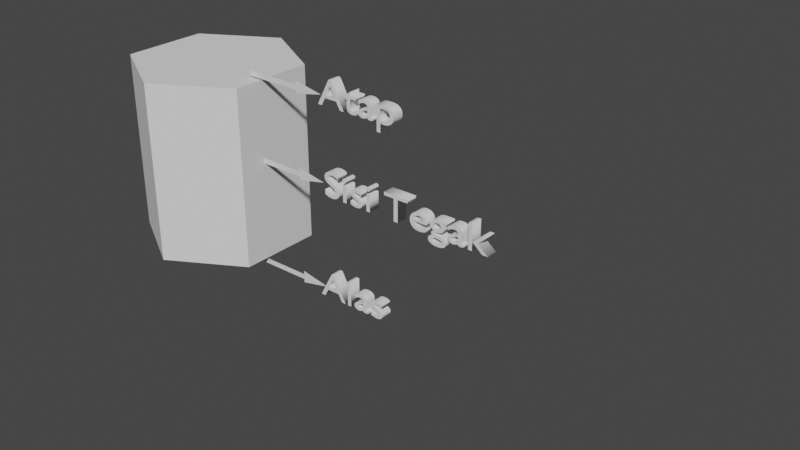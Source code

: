 # Source: ket_prisma6.blend  (saved by Blender 2.92.15; exported with 4.5.12 LTS)
import bpy
from mathutils import Matrix  # noqa: F401  (used for matrix-valued properties, if any)

bpy.ops.wm.read_factory_settings(use_empty=True)
scene = bpy.context.scene
scene.name = 'Scene'

# ---- collections
col_collection = bpy.data.collections.new('Collection'); scene.collection.children.link(col_collection)

# ---- world
world_world = bpy.data.worlds.new('World'); scene.world = world_world
world_world.use_nodes = True; world_world.node_tree.nodes.clear()
_N = world_world.node_tree.nodes; _L = world_world.node_tree.links
n0 = _N.new('ShaderNodeOutputWorld'); n0.name = 'World Output'; n0.location = (300, 300)
n1 = _N.new('ShaderNodeBackground'); n1.name = 'Background'; n1.location = (10, 300)
n1.inputs[0].default_value = (0.05088, 0.05088, 0.05088, 1.0)
_L.new(n1.outputs[0], n0.inputs[0])
n0.is_active_output = True
world_world.color = (0.05088, 0.05088, 0.05088)
world_world.use_sun_shadow = False
world_world.sun_shadow_jitter_overblur = 0.0

# ---- meshes
me_cylinder_004 = bpy.data.meshes.new('Cylinder.004')
me_cylinder_004.from_pydata([], [], [])
_uv = me_cylinder_004.uv_layers.new(name='UVMap')
_uv.uv.foreach_set('vector', [])
me_cylinder_004.use_remesh_fix_poles = True
me_cylinder_004.use_remesh_preserve_attributes = False
me_cylinder_004.use_mirror_vertex_groups = False
me_cylinder_004.update()
me_cylinder_011 = bpy.data.meshes.new('Cylinder.011')
me_cylinder_011.from_pydata([], [], [])
_uv = me_cylinder_011.uv_layers.new(name='UVMap')
_uv.uv.foreach_set('vector', [])
me_cylinder_011.use_remesh_fix_poles = True
me_cylinder_011.use_remesh_preserve_attributes = False
me_cylinder_011.use_mirror_vertex_groups = False
me_cylinder_011.update()
me_cylinder_017 = bpy.data.meshes.new('Cylinder.017')
me_cylinder_017.from_pydata([], [], [])
_uv = me_cylinder_017.uv_layers.new(name='UVMap')
_uv.uv.foreach_set('vector', [])
me_cylinder_017.use_remesh_fix_poles = True
me_cylinder_017.use_remesh_preserve_attributes = False
me_cylinder_017.use_mirror_vertex_groups = False
me_cylinder_017.update()
me_cylinder_024 = bpy.data.meshes.new('Cylinder.024')
me_cylinder_024.from_pydata([], [], [])
_uv = me_cylinder_024.uv_layers.new(name='UVMap')
_uv.uv.foreach_set('vector', [])
me_cylinder_024.use_remesh_fix_poles = True
me_cylinder_024.use_remesh_preserve_attributes = False
me_cylinder_024.use_mirror_vertex_groups = False
me_cylinder_024.update()
me_cylinder_032 = bpy.data.meshes.new('Cylinder.032')
me_cylinder_032.from_pydata([], [], [])
_uv = me_cylinder_032.uv_layers.new(name='UVMap')
_uv.uv.foreach_set('vector', [])
me_cylinder_032.use_remesh_fix_poles = True
me_cylinder_032.use_remesh_preserve_attributes = False
me_cylinder_032.use_mirror_vertex_groups = False
me_cylinder_032.update()
me_cylinder_033 = bpy.data.meshes.new('Cylinder.033')
me_cylinder_033.from_pydata([(-8.742e-08, -1.0, -1.0), (-8.742e-08, -1.0, 1.0), (-0.866, -0.5, -1.0), (-0.866, -0.5, 1.0)], [], [(0, 1, 3, 2)])
_uv = me_cylinder_033.uv_layers.new(name='UVMap')
_uv.uv.foreach_set('vector', [0.5, 0.5, 0.5, 1.0, 0.3333, 1.0, 0.3333, 0.5])
me_cylinder_033.use_remesh_fix_poles = True
me_cylinder_033.use_remesh_preserve_attributes = False
me_cylinder_033.use_mirror_vertex_groups = False
me_cylinder_033.update()
me_cylinder_034 = bpy.data.meshes.new('Cylinder.034')
me_cylinder_034.from_pydata([(0.866, -0.5, -1.0), (0.866, -0.5, 1.0), (-8.742e-08, -1.0, -1.0), (-8.742e-08, -1.0, 1.0)], [], [(0, 1, 3, 2)])
_uv = me_cylinder_034.uv_layers.new(name='UVMap')
_uv.uv.foreach_set('vector', [0.6667, 0.5, 0.6667, 1.0, 0.5, 1.0, 0.5, 0.5])
me_cylinder_034.use_remesh_fix_poles = True
me_cylinder_034.use_remesh_preserve_attributes = False
me_cylinder_034.use_mirror_vertex_groups = False
me_cylinder_034.update()
me_cylinder_035 = bpy.data.meshes.new('Cylinder.035')
me_cylinder_035.from_pydata([(0.0, 1.0, 1.0), (0.866, 0.5, 1.0), (0.866, -0.5, 1.0), (-8.742e-08, -1.0, 1.0), (-0.866, -0.5, 1.0), (-0.866, 0.5, 1.0)], [], [(1, 0, 5, 4, 3, 2)])
_uv = me_cylinder_035.uv_layers.new(name='UVMap')
_uv.uv.foreach_set('vector', [0.4578, 0.37, 0.25, 0.49, 0.04215, 0.37, 0.04215, 0.13, 0.25, 0.01, 0.4578, 0.13])
me_cylinder_035.use_remesh_fix_poles = True
me_cylinder_035.use_remesh_preserve_attributes = False
me_cylinder_035.use_mirror_vertex_groups = False
me_cylinder_035.update()
me_cylinder_036 = bpy.data.meshes.new('Cylinder.036')
me_cylinder_036.from_pydata([(0.0, 1.0, -1.0), (0.866, 0.5, -1.0), (0.866, -0.5, -1.0), (-8.742e-08, -1.0, -1.0), (-0.866, -0.5, -1.0), (-0.866, 0.5, -1.0)], [], [(0, 1, 2, 3, 4, 5)])
_uv = me_cylinder_036.uv_layers.new(name='UVMap')
_uv.uv.foreach_set('vector', [0.75, 0.49, 0.9578, 0.37, 0.9578, 0.13, 0.75, 0.01, 0.5422, 0.13, 0.5422, 0.37])
me_cylinder_036.use_remesh_fix_poles = True
me_cylinder_036.use_remesh_preserve_attributes = False
me_cylinder_036.use_mirror_vertex_groups = False
me_cylinder_036.update()
me_cylinder_037 = bpy.data.meshes.new('Cylinder.037')
me_cylinder_037.from_pydata([(-0.866, -0.5, -1.0), (-0.866, -0.5, 1.0), (-0.866, 0.5, -1.0), (-0.866, 0.5, 1.0)], [], [(0, 1, 3, 2)])
_uv = me_cylinder_037.uv_layers.new(name='UVMap')
_uv.uv.foreach_set('vector', [0.3333, 0.5, 0.3333, 1.0, 0.1667, 1.0, 0.1667, 0.5])
me_cylinder_037.use_remesh_fix_poles = True
me_cylinder_037.use_remesh_preserve_attributes = False
me_cylinder_037.use_mirror_vertex_groups = False
me_cylinder_037.update()
me_cylinder_038 = bpy.data.meshes.new('Cylinder.038')
me_cylinder_038.from_pydata([(0.0, 1.0, -1.0), (0.0, 1.0, 1.0), (-0.866, 0.5, -1.0), (-0.866, 0.5, 1.0)], [], [(2, 3, 1, 0)])
_uv = me_cylinder_038.uv_layers.new(name='UVMap')
_uv.uv.foreach_set('vector', [0.1667, 0.5, 0.1667, 1.0, -8.941e-08, 1.0, -8.941e-08, 0.5])
me_cylinder_038.use_remesh_fix_poles = True
me_cylinder_038.use_remesh_preserve_attributes = False
me_cylinder_038.use_mirror_vertex_groups = False
me_cylinder_038.update()
me_cylinder_039 = bpy.data.meshes.new('Cylinder.039')
me_cylinder_039.from_pydata([(0.0, 1.0, -1.0), (0.0, 1.0, 1.0), (0.866, 0.5, -1.0), (0.866, 0.5, 1.0)], [], [(0, 1, 3, 2)])
_uv = me_cylinder_039.uv_layers.new(name='UVMap')
_uv.uv.foreach_set('vector', [1.0, 0.5, 1.0, 1.0, 0.8333, 1.0, 0.8333, 0.5])
me_cylinder_039.use_remesh_fix_poles = True
me_cylinder_039.use_remesh_preserve_attributes = False
me_cylinder_039.use_mirror_vertex_groups = False
me_cylinder_039.update()
me_cylinder_040 = bpy.data.meshes.new('Cylinder.040')
me_cylinder_040.from_pydata([(0.866, 0.5, -1.0), (0.866, 0.5, 1.0), (0.866, -0.5, -1.0), (0.866, -0.5, 1.0)], [], [(0, 1, 3, 2)])
_uv = me_cylinder_040.uv_layers.new(name='UVMap')
_uv.uv.foreach_set('vector', [0.8333, 0.5, 0.8333, 1.0, 0.6667, 1.0, 0.6667, 0.5])
me_cylinder_040.use_remesh_fix_poles = True
me_cylinder_040.use_remesh_preserve_attributes = False
me_cylinder_040.use_mirror_vertex_groups = False
me_cylinder_040.update()
me_plane_005 = bpy.data.meshes.new('Plane.005')
me_plane_005.from_pydata([(-1.0, -1.0, 0.0), (1.0, -1.0, 0.0), (-1.0, 1.0, 0.0), (1.0, 1.0, 0.0)], [], [(0, 1, 3, 2)])
_uv = me_plane_005.uv_layers.new(name='UVMap')
_uv.uv.foreach_set('vector', [0.0, 0.0, 1.0, 0.0, 1.0, 1.0, 0.0, 1.0])
me_plane_005.use_remesh_fix_poles = True
me_plane_005.use_remesh_preserve_attributes = False
me_plane_005.use_mirror_vertex_groups = False
me_plane_005.update()
me_plane_006 = bpy.data.meshes.new('Plane.006')
me_plane_006.from_pydata([(-1.0, 0.0, 0.0), (1.0, -1.0, 0.0), (1.0, 1.0, 0.0)], [], [(0, 1, 2)])
_uv = me_plane_006.uv_layers.new(name='UVMap')
_uv.uv.foreach_set('vector', [0.0, 0.0, 1.0, 0.0, 1.0, 1.0])
me_plane_006.use_remesh_fix_poles = True
me_plane_006.use_remesh_preserve_attributes = False
me_plane_006.use_mirror_vertex_groups = False
me_plane_006.update()
me_plane_002 = bpy.data.meshes.new('Plane.002')
me_plane_002.from_pydata([(-1.0, -1.0, 0.0), (1.0, -1.0, 0.0), (-1.0, 1.0, 0.0), (1.0, 1.0, 0.0)], [], [(0, 1, 3, 2)])
_uv = me_plane_002.uv_layers.new(name='UVMap')
_uv.uv.foreach_set('vector', [0.0, 0.0, 1.0, 0.0, 1.0, 1.0, 0.0, 1.0])
me_plane_002.use_remesh_fix_poles = True
me_plane_002.use_remesh_preserve_attributes = False
me_plane_002.use_mirror_vertex_groups = False
me_plane_002.update()
me_plane_001 = bpy.data.meshes.new('Plane.001')
me_plane_001.from_pydata([(-1.0, 0.0, 0.0), (1.0, -1.0, 0.0), (1.0, 1.0, 0.0)], [], [(0, 1, 2)])
_uv = me_plane_001.uv_layers.new(name='UVMap')
_uv.uv.foreach_set('vector', [0.0, 0.0, 1.0, 0.0, 1.0, 1.0])
me_plane_001.use_remesh_fix_poles = True
me_plane_001.use_remesh_preserve_attributes = False
me_plane_001.use_mirror_vertex_groups = False
me_plane_001.update()
me_plane_004 = bpy.data.meshes.new('Plane.004')
me_plane_004.from_pydata([(-1.0, 0.0, 0.0), (1.0, -1.0, 0.0), (1.0, 1.0, 0.0)], [], [(0, 1, 2)])
_uv = me_plane_004.uv_layers.new(name='UVMap')
_uv.uv.foreach_set('vector', [0.0, 0.0, 1.0, 0.0, 1.0, 1.0])
me_plane_004.use_remesh_fix_poles = True
me_plane_004.use_remesh_preserve_attributes = False
me_plane_004.use_mirror_vertex_groups = False
me_plane_004.update()
me_plane_003 = bpy.data.meshes.new('Plane.003')
me_plane_003.from_pydata([(-1.0, -1.0, 0.0), (1.0, -1.0, 0.0), (-1.0, 1.0, 0.0), (1.0, 1.0, 0.0)], [], [(0, 1, 3, 2)])
_uv = me_plane_003.uv_layers.new(name='UVMap')
_uv.uv.foreach_set('vector', [0.0, 0.0, 1.0, 0.0, 1.0, 1.0, 0.0, 1.0])
me_plane_003.use_remesh_fix_poles = True
me_plane_003.use_remesh_preserve_attributes = False
me_plane_003.use_mirror_vertex_groups = False
me_plane_003.update()

# ---- curves / text
txt_text_001 = bpy.data.curves.new('Text.001', 'FONT')
txt_text_001.dimensions = '2D'
txt_text_001.body = 'Sisi Tegak'
txt_text_001.use_path_clamp = True
txt_text_001.extrude = 0.1
txt_text_002 = bpy.data.curves.new('Text.002', 'FONT')
txt_text_002.dimensions = '2D'
txt_text_002.body = 'Alas'
txt_text_002.use_path_clamp = True
txt_text_002.extrude = 0.1
txt_text_004 = bpy.data.curves.new('Text.004', 'FONT')
txt_text_004.dimensions = '2D'
txt_text_004.body = 'Atap'
txt_text_004.use_path_clamp = True
txt_text_004.extrude = 0.1

# ---- objects
ob_text_001 = bpy.data.objects.new('Text.001', txt_text_001)
ob_cylinder = bpy.data.objects.new('Cylinder', me_cylinder_004)
ob_cylinder_001 = bpy.data.objects.new('Cylinder.001', me_cylinder_011)
ob_text_002 = bpy.data.objects.new('Text.002', txt_text_002)
ob_text_003 = bpy.data.objects.new('Text.003', txt_text_004)
ob_cylinder_007 = bpy.data.objects.new('Cylinder.007', me_cylinder_017)
ob_cylinder_009 = bpy.data.objects.new('Cylinder.009', me_cylinder_024)
ob_cylinder_011 = bpy.data.objects.new('Cylinder.011', me_cylinder_032)
ob_cylinder_002 = bpy.data.objects.new('Cylinder.002', me_cylinder_033)
ob_cylinder_003 = bpy.data.objects.new('Cylinder.003', me_cylinder_034)
ob_cylinder_004 = bpy.data.objects.new('Cylinder.004', me_cylinder_035)
ob_cylinder_005 = bpy.data.objects.new('Cylinder.005', me_cylinder_036)
ob_cylinder_006 = bpy.data.objects.new('Cylinder.006', me_cylinder_037)
ob_cylinder_008 = bpy.data.objects.new('Cylinder.008', me_cylinder_038)
ob_cylinder_010 = bpy.data.objects.new('Cylinder.010', me_cylinder_039)
ob_cylinder_012 = bpy.data.objects.new('Cylinder.012', me_cylinder_040)
ob_plane_005 = bpy.data.objects.new('Plane.005', me_plane_005)
ob_plane_006 = bpy.data.objects.new('Plane.006', me_plane_006)
ob_plane_002 = bpy.data.objects.new('Plane.002', me_plane_002)
ob_plane_001 = bpy.data.objects.new('Plane.001', me_plane_001)
ob_plane_004 = bpy.data.objects.new('Plane.004', me_plane_004)
ob_plane_003 = bpy.data.objects.new('Plane.003', me_plane_003)

# ---- transforms, parenting, visibility, modifiers, constraints
ob_text_001.location = (0.7779, -0.276, -0.02997)
ob_text_001.rotation_euler = (1.571, -0.0, 0.0)
ob_text_001.scale = (0.07857, 0.0636, 0.1)
ob_text_001.lineart.crease_threshold = 0.0
ob_cylinder.location = (1.047, 0.3052, -0.5431)
ob_cylinder.rotation_euler = (0.0, -0.0, 0.7854)
ob_cylinder.lineart.crease_threshold = 0.0
ob_cylinder_001.location = (0.5713, -0.1045, -0.06501)
ob_cylinder_001.rotation_euler = (0.0, -0.0, -0.8727)
ob_cylinder_001.scale = (-0.1803, 0.1803, -0.1803)
ob_cylinder_001.lineart.crease_threshold = 0.0
ob_text_002.location = (0.7687, -0.2787, -0.2102)
ob_text_002.rotation_euler = (1.571, -0.0, 0.0)
ob_text_002.scale = (0.07857, 0.0636, 0.1)
ob_text_002.lineart.crease_threshold = 0.0
ob_text_003.location = (0.7682, -0.2715, 0.1174)
ob_text_003.rotation_euler = (1.571, -0.0, 0.0)
ob_text_003.scale = (0.07857, 0.0636, 0.1)
ob_text_003.lineart.crease_threshold = 0.0
ob_cylinder_007.location = (0.5037, -0.2711, -0.03904)
ob_cylinder_007.rotation_euler = (0.0, -0.0, 0.8185)
ob_cylinder_007.scale = (0.1505, 0.1515, 0.1578)
ob_cylinder_007.lineart.crease_threshold = 0.0
ob_cylinder_009.location = (0.4753, -0.2483, -0.04112)
ob_cylinder_009.scale = (0.1505, 0.1505, 0.1578)
ob_cylinder_009.lineart.crease_threshold = 0.0
ob_cylinder_011.location = (0.5054, -0.2491, -0.03549)
ob_cylinder_011.scale = (0.1505, 0.1505, 0.1578)
ob_cylinder_011.lineart.crease_threshold = 0.0
ob_cylinder_002.location = (0.5054, -0.2491, -0.03549)
ob_cylinder_002.scale = (0.1505, 0.1505, 0.1578)
ob_cylinder_002.lineart.crease_threshold = 0.0
ob_cylinder_003.location = (0.5054, -0.2491, -0.03549)
ob_cylinder_003.scale = (0.1505, 0.1505, 0.1578)
ob_cylinder_003.lineart.crease_threshold = 0.0
ob_cylinder_004.location = (0.5054, -0.2491, -0.03549)
ob_cylinder_004.scale = (0.1505, 0.1505, 0.1578)
ob_cylinder_004.lineart.crease_threshold = 0.0
ob_cylinder_005.location = (0.5054, -0.2491, -0.03549)
ob_cylinder_005.scale = (0.1505, 0.1505, 0.1578)
ob_cylinder_005.lineart.crease_threshold = 0.0
ob_cylinder_006.location = (0.5054, -0.2491, -0.03549)
ob_cylinder_006.scale = (0.1505, 0.1505, 0.1578)
ob_cylinder_006.lineart.crease_threshold = 0.0
ob_cylinder_008.location = (0.5054, -0.2491, -0.03549)
ob_cylinder_008.scale = (0.1505, 0.1505, 0.1578)
ob_cylinder_008.lineart.crease_threshold = 0.0
ob_cylinder_010.location = (0.5054, -0.2491, -0.03549)
ob_cylinder_010.scale = (0.1505, 0.1505, 0.1578)
ob_cylinder_010.lineart.crease_threshold = 0.0
ob_cylinder_012.location = (0.5054, -0.2491, -0.03549)
ob_cylinder_012.scale = (0.1505, 0.1505, 0.1578)
ob_cylinder_012.lineart.crease_threshold = 0.0
ob_plane_005.parent = ob_plane_006
ob_plane_005.matrix_parent_inverse = Matrix(((2.35, -0.0, 0.0, 8.986), (-0.0, 3.571, -0.0, 0.0), (0.0, 0.0, 1.0, -0.0), (-0.0, 0.0, -0.0, 1.0)))
ob_plane_005.location = (-2.584, 0.0, 0.0)
ob_plane_005.scale = (0.8116, 0.1196, 1.0)
ob_plane_005.lineart.crease_threshold = 0.0
ob_plane_006.location = (0.741, -0.2739, -0.2047)
ob_plane_006.rotation_euler = (1.571, -3.142, 0.0)
ob_plane_006.scale = (0.02626, 0.01074, 0.37)
ob_plane_006.lineart.crease_threshold = 0.0
ob_plane_002.parent = ob_plane_001
ob_plane_002.matrix_parent_inverse = Matrix(((2.35, -0.0, 0.0, 8.986), (-0.0, 3.571, -0.0, 0.0), (0.0, 0.0, 1.0, -0.0), (-0.0, 0.0, -0.0, 1.0)))
ob_plane_002.location = (-2.584, 0.0, 0.0)
ob_plane_002.scale = (0.8116, 0.1196, 1.0)
ob_plane_002.lineart.crease_threshold = 0.0
ob_plane_001.location = (0.741, -0.2739, -0.0164)
ob_plane_001.rotation_euler = (1.571, -3.142, 0.0)
ob_plane_001.scale = (0.02626, 0.01074, 0.37)
ob_plane_001.lineart.crease_threshold = 0.0
ob_plane_004.location = (0.741, -0.2739, 0.1297)
ob_plane_004.rotation_euler = (1.571, -3.142, 0.0)
ob_plane_004.scale = (0.02626, 0.01074, 0.37)
ob_plane_004.lineart.crease_threshold = 0.0
ob_plane_003.parent = ob_plane_004
ob_plane_003.matrix_parent_inverse = Matrix(((2.35, -0.0, 0.0, 8.986), (-0.0, 3.571, -0.0, 0.0), (0.0, 0.0, 1.0, -0.0), (-0.0, 0.0, -0.0, 1.0)))
ob_plane_003.location = (-2.584, 0.0, 0.0)
ob_plane_003.scale = (0.8116, 0.1196, 1.0)
ob_plane_003.lineart.crease_threshold = 0.0

# ---- collection membership
col_collection.objects.link(ob_text_001)
col_collection.objects.link(ob_cylinder)
col_collection.objects.link(ob_cylinder_001)
col_collection.objects.link(ob_text_002)
col_collection.objects.link(ob_text_003)
col_collection.objects.link(ob_cylinder_007)
col_collection.objects.link(ob_cylinder_009)
col_collection.objects.link(ob_cylinder_011)
col_collection.objects.link(ob_cylinder_002)
col_collection.objects.link(ob_cylinder_003)
col_collection.objects.link(ob_cylinder_004)
col_collection.objects.link(ob_cylinder_005)
col_collection.objects.link(ob_cylinder_006)
col_collection.objects.link(ob_cylinder_008)
col_collection.objects.link(ob_cylinder_010)
col_collection.objects.link(ob_cylinder_012)
col_collection.objects.link(ob_plane_005)
col_collection.objects.link(ob_plane_006)
col_collection.objects.link(ob_plane_002)
col_collection.objects.link(ob_plane_001)
col_collection.objects.link(ob_plane_004)
col_collection.objects.link(ob_plane_003)

# ---- scene / render settings (as saved in the file)
scene.frame_start = 1; scene.frame_end = 250; scene.frame_set(0)
scene.render.engine = 'BLENDER_EEVEE_NEXT'
scene.cycles.use_denoising = False
scene.cycles.samples = 128
scene.cycles.sampling_pattern = 'TABULATED_SOBOL'
scene.cycles.use_adaptive_sampling = False
scene.cycles.use_light_tree = False
scene.view_settings.view_transform = 'Filmic'
bpy.context.view_layer.update()

# ---- added for rendering (the .blend has no active camera and no usable light): camera, sun
cam_auto = bpy.data.cameras.new('AutoCamera')
cam_auto.lens = 50.0
cam_auto.sensor_width = 36.0
cam_auto.clip_end = 1000.0
ob_auto_camera = bpy.data.objects.new('AutoCamera', cam_auto)
scene.collection.objects.link(ob_auto_camera)
ob_auto_camera.location = (1.86909, -1.40991, 0.717429)
ob_auto_camera.rotation_euler = (1.09748, -7.21219e-08, 0.694738)
scene.camera = ob_auto_camera
light_auto_sun = bpy.data.lights.new('AutoSun', 'SUN')
light_auto_sun.energy = 3.0
light_auto_sun.angle = 0.0523599
ob_auto_sun = bpy.data.objects.new('AutoSun', light_auto_sun)
scene.collection.objects.link(ob_auto_sun)
ob_auto_sun.rotation_euler = (0.872665, 0.174533, 0.523599)
bpy.context.view_layer.update()
